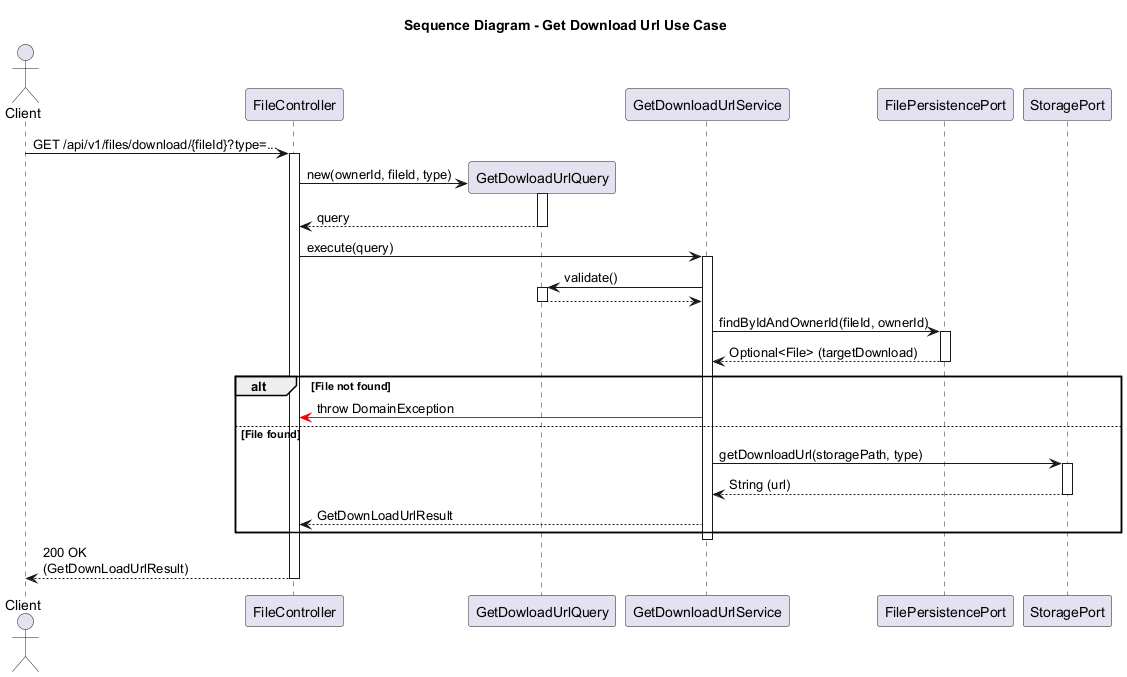

The diagram above was rendered by PlantUML. Its source (embedded in the PNG):
@startuml
title Sequence Diagram - Get Download Url Use Case

actor Client
participant "FileController" as Controller
participant "GetDowloadUrlQuery" as Query
participant "GetDownloadUrlService" as Service
participant "FilePersistencePort" as FilePort
participant "StoragePort" as StoragePort

Client -> Controller: GET /api/v1/files/download/{fileId}?type=...
activate Controller

Controller -> Query **: new(ownerId, fileId, type)
activate Query
Query --> Controller: query
deactivate Query

Controller -> Service: execute(query)
activate Service

Service -> Query: validate()
activate Query
Query --> Service
deactivate Query

Service -> FilePort: findByIdAndOwnerId(fileId, ownerId)
activate FilePort
FilePort --> Service: Optional<File> (targetDownload)
deactivate FilePort

alt File not found
    Service -[#red]> Controller: throw DomainException
else File found
    Service -> StoragePort: getDownloadUrl(storagePath, type)
    activate StoragePort
    StoragePort --> Service: String (url)
    deactivate StoragePort
    
    Service --> Controller: GetDownLoadUrlResult
end
deactivate Service

Controller --> Client: 200 OK\n(GetDownLoadUrlResult)
deactivate Controller
@enduml